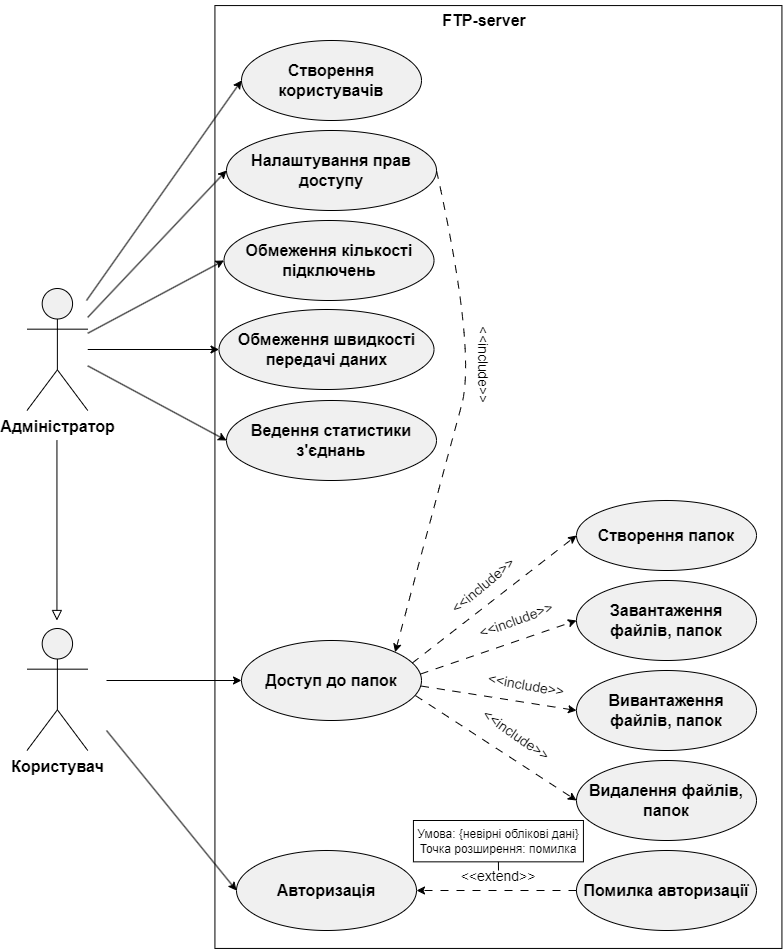

The diagram above was exported from draw.io. Its source (the exported page's mxGraphModel, read from the mxfile embedded in the PNG):
<mxGraphModel dx="1245" dy="642" grid="1" gridSize="10" guides="1" tooltips="1" connect="1" arrows="1" fold="1" page="1" pageScale="1" pageWidth="827" pageHeight="1169" math="0" shadow="0">
  <root>
    <mxCell id="0" />
    <mxCell id="1" parent="0" />
    <mxCell id="F0rOSps_3qiA4jYZ8Of5-2" value="" style="rounded=0;whiteSpace=wrap;html=1;rotation=90;" parent="1" vertex="1">
      <mxGeometry x="70.5" y="413" width="942.87" height="567" as="geometry" />
    </mxCell>
    <mxCell id="F0rOSps_3qiA4jYZ8Of5-3" value="&lt;font size=&quot;1&quot; style=&quot;&quot;&gt;&lt;b style=&quot;font-size: 16px;&quot;&gt;FTP-server&lt;/b&gt;&lt;/font&gt;" style="text;html=1;align=center;verticalAlign=middle;whiteSpace=wrap;rounded=0;" parent="1" vertex="1">
      <mxGeometry x="446.51" y="220" width="161.5" height="40" as="geometry" />
    </mxCell>
    <mxCell id="F0rOSps_3qiA4jYZ8Of5-4" value="&lt;font style=&quot;font-size: 16px;&quot;&gt;&lt;b&gt;Адміністратор&lt;/b&gt;&lt;/font&gt;&lt;div style=&quot;font-size: 16px;&quot;&gt;&lt;span style=&quot;&quot;&gt;&lt;br&gt;&lt;/span&gt;&lt;/div&gt;" style="shape=umlActor;verticalLabelPosition=bottom;verticalAlign=top;html=1;outlineConnect=0;fillColor=#f0f0f0;" parent="1" vertex="1">
      <mxGeometry x="70.5" y="508" width="60.75" height="122" as="geometry" />
    </mxCell>
    <mxCell id="F0rOSps_3qiA4jYZ8Of5-5" value="&lt;div style=&quot;font-size: 16px;&quot;&gt;&lt;span style=&quot;&quot;&gt;&lt;b&gt;Користувач&lt;/b&gt;&lt;/span&gt;&lt;/div&gt;&lt;div style=&quot;font-size: 16px;&quot;&gt;&lt;span style=&quot;&quot;&gt;&lt;br&gt;&lt;/span&gt;&lt;/div&gt;" style="shape=umlActor;verticalLabelPosition=bottom;verticalAlign=top;html=1;outlineConnect=0;fillColor=#f0f0f0;" parent="1" vertex="1">
      <mxGeometry x="70.5" y="848" width="60.75" height="122" as="geometry" />
    </mxCell>
    <mxCell id="F0rOSps_3qiA4jYZ8Of5-6" value="&lt;font style=&quot;font-size: 16px;&quot;&gt;&lt;b&gt;Авторизація&lt;/b&gt;&lt;/font&gt;" style="ellipse;whiteSpace=wrap;html=1;fillColor=#f0f0f0;" parent="1" vertex="1">
      <mxGeometry x="280" y="1070" width="180" height="80" as="geometry" />
    </mxCell>
    <mxCell id="F0rOSps_3qiA4jYZ8Of5-7" value="&lt;font style=&quot;font-size: 16px;&quot;&gt;&lt;b&gt;Створення користувачів&lt;/b&gt;&lt;/font&gt;" style="ellipse;whiteSpace=wrap;html=1;fillColor=#f0f0f0;" parent="1" vertex="1">
      <mxGeometry x="285" y="260" width="180" height="80" as="geometry" />
    </mxCell>
    <mxCell id="F0rOSps_3qiA4jYZ8Of5-8" value="&lt;div style=&quot;&quot;&gt;&lt;span style=&quot;background-color: initial;&quot;&gt;&lt;font style=&quot;font-size: 16px;&quot;&gt;&lt;b&gt;Налаштування прав доступу&lt;/b&gt;&lt;/font&gt;&lt;/span&gt;&lt;/div&gt;" style="ellipse;whiteSpace=wrap;html=1;align=center;fillColor=#f0f0f0;" parent="1" vertex="1">
      <mxGeometry x="270" y="350" width="210" height="80" as="geometry" />
    </mxCell>
    <mxCell id="F0rOSps_3qiA4jYZ8Of5-9" value="&lt;font style=&quot;font-size: 16px;&quot;&gt;&lt;b&gt;Обмеження кількості підключень&lt;/b&gt;&lt;/font&gt;" style="ellipse;whiteSpace=wrap;html=1;fillColor=#f0f0f0;" parent="1" vertex="1">
      <mxGeometry x="267.5" y="440" width="210" height="80" as="geometry" />
    </mxCell>
    <mxCell id="F0rOSps_3qiA4jYZ8Of5-10" value="&lt;font style=&quot;font-size: 16px;&quot;&gt;&lt;b&gt;Обмеження швидкості передачі даних&lt;/b&gt;&lt;/font&gt;" style="ellipse;whiteSpace=wrap;html=1;fillColor=#f0f0f0;" parent="1" vertex="1">
      <mxGeometry x="262.5" y="529" width="215" height="80" as="geometry" />
    </mxCell>
    <mxCell id="F0rOSps_3qiA4jYZ8Of5-12" value="&lt;font style=&quot;font-size: 16px;&quot;&gt;&lt;b&gt;Створення папок&lt;/b&gt;&lt;/font&gt;" style="ellipse;whiteSpace=wrap;html=1;fillColor=#f0f0f0;" parent="1" vertex="1">
      <mxGeometry x="620" y="720" width="180" height="70" as="geometry" />
    </mxCell>
    <mxCell id="F0rOSps_3qiA4jYZ8Of5-13" value="&lt;font style=&quot;font-size: 16px;&quot;&gt;&lt;b&gt;Завантаження файлів, папок&lt;/b&gt;&lt;/font&gt;" style="ellipse;whiteSpace=wrap;html=1;fillColor=#f0f0f0;" parent="1" vertex="1">
      <mxGeometry x="620" y="800" width="180" height="80" as="geometry" />
    </mxCell>
    <mxCell id="F0rOSps_3qiA4jYZ8Of5-14" value="&lt;font style=&quot;font-size: 16px;&quot;&gt;&lt;b&gt;Вивантаження файлів, папок&lt;/b&gt;&lt;/font&gt;" style="ellipse;whiteSpace=wrap;html=1;fillColor=#f0f0f0;" parent="1" vertex="1">
      <mxGeometry x="620" y="890" width="180" height="80" as="geometry" />
    </mxCell>
    <mxCell id="F0rOSps_3qiA4jYZ8Of5-15" value="&lt;font style=&quot;font-size: 16px;&quot;&gt;&lt;b&gt;Видалення файлів, п&lt;/b&gt;&lt;/font&gt;&lt;b style=&quot;font-size: 16px; background-color: initial;&quot;&gt;апок&lt;/b&gt;" style="ellipse;whiteSpace=wrap;html=1;fillColor=#f0f0f0;" parent="1" vertex="1">
      <mxGeometry x="620" y="980" width="180" height="80" as="geometry" />
    </mxCell>
    <mxCell id="F0rOSps_3qiA4jYZ8Of5-18" value="&lt;font style=&quot;font-size: 16px;&quot;&gt;&lt;b&gt;Доступ до папок&lt;/b&gt;&lt;/font&gt;" style="ellipse;whiteSpace=wrap;html=1;fillColor=#f0f0f0;" parent="1" vertex="1">
      <mxGeometry x="285" y="860" width="180" height="80" as="geometry" />
    </mxCell>
    <mxCell id="F0rOSps_3qiA4jYZ8Of5-19" value="&lt;font style=&quot;font-size: 16px;&quot;&gt;&lt;b&gt;Помилка авторизації&lt;/b&gt;&lt;/font&gt;" style="ellipse;whiteSpace=wrap;html=1;fillColor=#f0f0f0;" parent="1" vertex="1">
      <mxGeometry x="620" y="1070" width="180" height="80" as="geometry" />
    </mxCell>
    <mxCell id="F0rOSps_3qiA4jYZ8Of5-20" value="" style="endArrow=classic;html=1;rounded=0;exitX=0;exitY=0.5;exitDx=0;exitDy=0;entryX=1;entryY=0.5;entryDx=0;entryDy=0;strokeColor=default;dashed=1;dashPattern=8 8;" parent="1" source="F0rOSps_3qiA4jYZ8Of5-19" target="F0rOSps_3qiA4jYZ8Of5-6" edge="1">
      <mxGeometry width="50" height="50" relative="1" as="geometry">
        <mxPoint x="550.5784162040338" y="271.245" as="sourcePoint" />
        <mxPoint x="540" y="350" as="targetPoint" />
      </mxGeometry>
    </mxCell>
    <mxCell id="F0rOSps_3qiA4jYZ8Of5-21" value="" style="endArrow=classic;html=1;rounded=0;exitX=1;exitY=0.5;exitDx=0;exitDy=0;strokeColor=default;dashed=1;dashPattern=8 8;entryX=1;entryY=0;entryDx=0;entryDy=0;curved=1;" parent="1" source="F0rOSps_3qiA4jYZ8Of5-8" target="F0rOSps_3qiA4jYZ8Of5-18" edge="1">
      <mxGeometry width="50" height="50" relative="1" as="geometry">
        <mxPoint x="608" y="389.58000000000004" as="sourcePoint" />
        <mxPoint x="480" y="389.58000000000004" as="targetPoint" />
        <Array as="points">
          <mxPoint x="520" y="570" />
          <mxPoint x="490" y="680" />
        </Array>
      </mxGeometry>
    </mxCell>
    <mxCell id="F0rOSps_3qiA4jYZ8Of5-23" value="&lt;font style=&quot;font-size: 14px;&quot;&gt;&amp;lt;&amp;lt;extend&amp;gt;&amp;gt;&lt;/font&gt;" style="text;html=1;align=center;verticalAlign=middle;whiteSpace=wrap;rounded=0;" parent="1" vertex="1">
      <mxGeometry x="511.93" y="1081.34" width="60" height="30" as="geometry" />
    </mxCell>
    <mxCell id="F0rOSps_3qiA4jYZ8Of5-24" value="&lt;font style=&quot;font-size: 14px;&quot;&gt;&amp;lt;&amp;lt;include&lt;/font&gt;&lt;span style=&quot;background-color: initial; font-size: 14px;&quot;&gt;&amp;gt;&amp;gt;&lt;/span&gt;" style="text;html=1;align=center;verticalAlign=middle;whiteSpace=wrap;rounded=0;rotation=90;" parent="1" vertex="1">
      <mxGeometry x="497.26" y="570" width="60" height="30" as="geometry" />
    </mxCell>
    <mxCell id="F0rOSps_3qiA4jYZ8Of5-27" value="" style="endArrow=classic;html=1;rounded=0;entryX=0;entryY=0.5;entryDx=0;entryDy=0;" parent="1" target="F0rOSps_3qiA4jYZ8Of5-7" edge="1">
      <mxGeometry width="50" height="50" relative="1" as="geometry">
        <mxPoint x="130" y="520" as="sourcePoint" />
        <mxPoint x="120" y="640" as="targetPoint" />
      </mxGeometry>
    </mxCell>
    <mxCell id="F0rOSps_3qiA4jYZ8Of5-28" value="" style="endArrow=classic;html=1;rounded=0;entryX=0;entryY=0.5;entryDx=0;entryDy=0;targetPerimeterSpacing=0;sourcePerimeterSpacing=0;" parent="1" source="F0rOSps_3qiA4jYZ8Of5-4" target="F0rOSps_3qiA4jYZ8Of5-8" edge="1">
      <mxGeometry width="50" height="50" relative="1" as="geometry">
        <mxPoint x="140" y="481" as="sourcePoint" />
        <mxPoint x="170" y="640" as="targetPoint" />
      </mxGeometry>
    </mxCell>
    <mxCell id="F0rOSps_3qiA4jYZ8Of5-29" value="" style="endArrow=classic;html=1;rounded=0;entryX=0;entryY=0.5;entryDx=0;entryDy=0;" parent="1" source="F0rOSps_3qiA4jYZ8Of5-4" target="F0rOSps_3qiA4jYZ8Of5-9" edge="1">
      <mxGeometry width="50" height="50" relative="1" as="geometry">
        <mxPoint x="80" y="710" as="sourcePoint" />
        <mxPoint x="130" y="660" as="targetPoint" />
      </mxGeometry>
    </mxCell>
    <mxCell id="F0rOSps_3qiA4jYZ8Of5-30" value="" style="endArrow=classic;html=1;rounded=0;entryX=0;entryY=0.5;entryDx=0;entryDy=0;" parent="1" source="F0rOSps_3qiA4jYZ8Of5-4" target="F0rOSps_3qiA4jYZ8Of5-10" edge="1">
      <mxGeometry width="50" height="50" relative="1" as="geometry">
        <mxPoint x="60" y="710" as="sourcePoint" />
        <mxPoint x="110" y="660" as="targetPoint" />
      </mxGeometry>
    </mxCell>
    <mxCell id="F0rOSps_3qiA4jYZ8Of5-31" value="" style="endArrow=classic;html=1;rounded=0;entryX=0;entryY=0.5;entryDx=0;entryDy=0;" parent="1" source="F0rOSps_3qiA4jYZ8Of5-4" target="F0rOSps_3qiA4jYZ8Of5-11" edge="1">
      <mxGeometry width="50" height="50" relative="1" as="geometry">
        <mxPoint x="160" y="650" as="sourcePoint" />
        <mxPoint x="140" y="710" as="targetPoint" />
      </mxGeometry>
    </mxCell>
    <mxCell id="F0rOSps_3qiA4jYZ8Of5-32" value="" style="endArrow=block;html=1;rounded=0;strokeColor=default;endFill=0;strokeWidth=1;endSize=8;" parent="1" edge="1">
      <mxGeometry width="50" height="50" relative="1" as="geometry">
        <mxPoint x="100.44" y="660" as="sourcePoint" />
        <mxPoint x="100.44" y="840" as="targetPoint" />
      </mxGeometry>
    </mxCell>
    <mxCell id="nnPJU36ubpt1Rap7rljA-2" value="" style="endArrow=classic;html=1;rounded=0;entryX=0;entryY=0.5;entryDx=0;entryDy=0;" parent="1" target="F0rOSps_3qiA4jYZ8Of5-6" edge="1">
      <mxGeometry width="50" height="50" relative="1" as="geometry">
        <mxPoint x="150" y="950" as="sourcePoint" />
        <mxPoint x="200" y="780" as="targetPoint" />
      </mxGeometry>
    </mxCell>
    <mxCell id="fOVUKI8mmc9ir-H8isCw-5" value="" style="rounded=0;whiteSpace=wrap;html=1;" parent="1" vertex="1">
      <mxGeometry x="456.93" y="1040" width="170" height="41.34" as="geometry" />
    </mxCell>
    <mxCell id="F0rOSps_3qiA4jYZ8Of5-11" value="&lt;font style=&quot;font-size: 16px;&quot;&gt;&lt;b&gt;Ведення статистики з'єднань&lt;/b&gt;&lt;/font&gt;" style="ellipse;whiteSpace=wrap;html=1;fillColor=#f0f0f0;" parent="1" vertex="1">
      <mxGeometry x="270" y="620" width="210" height="80" as="geometry" />
    </mxCell>
    <mxCell id="fOVUKI8mmc9ir-H8isCw-8" value="&lt;div style=&quot;&quot;&gt;&lt;span style=&quot;background-color: initial;&quot;&gt;&lt;font style=&quot;font-size: 12px;&quot;&gt;Умова: {невірні облікові дані}&lt;/font&gt;&lt;/span&gt;&lt;/div&gt;&lt;div style=&quot;&quot;&gt;&lt;span style=&quot;background-color: initial;&quot;&gt;&lt;font style=&quot;font-size: 12px;&quot;&gt;Точка розширення: помилка&lt;/font&gt;&lt;/span&gt;&lt;/div&gt;" style="text;html=1;align=center;verticalAlign=middle;whiteSpace=wrap;rounded=0;" parent="1" vertex="1">
      <mxGeometry x="456.93" y="1040" width="170" height="41.34" as="geometry" />
    </mxCell>
    <mxCell id="-aJ28CqCpWHa6ndmjElJ-1" value="" style="endArrow=none;html=1;rounded=0;entryX=0.5;entryY=0;entryDx=0;entryDy=0;" edge="1" parent="1" target="F0rOSps_3qiA4jYZ8Of5-23">
      <mxGeometry width="50" height="50" relative="1" as="geometry">
        <mxPoint x="542" y="1090" as="sourcePoint" />
        <mxPoint x="550" y="1140" as="targetPoint" />
      </mxGeometry>
    </mxCell>
    <mxCell id="-aJ28CqCpWHa6ndmjElJ-6" value="" style="endArrow=classic;html=1;rounded=0;entryX=0;entryY=0.5;entryDx=0;entryDy=0;" edge="1" parent="1" target="F0rOSps_3qiA4jYZ8Of5-18">
      <mxGeometry width="50" height="50" relative="1" as="geometry">
        <mxPoint x="150" y="900" as="sourcePoint" />
        <mxPoint x="220" y="780" as="targetPoint" />
      </mxGeometry>
    </mxCell>
    <mxCell id="-aJ28CqCpWHa6ndmjElJ-7" value="" style="endArrow=classic;html=1;rounded=0;entryX=0;entryY=0.5;entryDx=0;entryDy=0;exitX=0.948;exitY=0.283;exitDx=0;exitDy=0;exitPerimeter=0;dashed=1;dashPattern=8 8;" edge="1" parent="1" source="F0rOSps_3qiA4jYZ8Of5-18" target="F0rOSps_3qiA4jYZ8Of5-12">
      <mxGeometry width="50" height="50" relative="1" as="geometry">
        <mxPoint x="480" y="900" as="sourcePoint" />
        <mxPoint x="530" y="850" as="targetPoint" />
      </mxGeometry>
    </mxCell>
    <mxCell id="-aJ28CqCpWHa6ndmjElJ-8" value="" style="endArrow=classic;html=1;rounded=0;entryX=0;entryY=0.5;entryDx=0;entryDy=0;exitX=0.995;exitY=0.419;exitDx=0;exitDy=0;exitPerimeter=0;dashed=1;dashPattern=8 8;" edge="1" parent="1" source="F0rOSps_3qiA4jYZ8Of5-18" target="F0rOSps_3qiA4jYZ8Of5-13">
      <mxGeometry width="50" height="50" relative="1" as="geometry">
        <mxPoint x="466" y="893" as="sourcePoint" />
        <mxPoint x="630" y="765" as="targetPoint" />
      </mxGeometry>
    </mxCell>
    <mxCell id="-aJ28CqCpWHa6ndmjElJ-9" value="" style="endArrow=classic;html=1;rounded=0;entryX=0;entryY=0.5;entryDx=0;entryDy=0;exitX=0.997;exitY=0.569;exitDx=0;exitDy=0;exitPerimeter=0;dashed=1;dashPattern=8 8;" edge="1" parent="1" source="F0rOSps_3qiA4jYZ8Of5-18" target="F0rOSps_3qiA4jYZ8Of5-14">
      <mxGeometry width="50" height="50" relative="1" as="geometry">
        <mxPoint x="476" y="903" as="sourcePoint" />
        <mxPoint x="640" y="775" as="targetPoint" />
      </mxGeometry>
    </mxCell>
    <mxCell id="-aJ28CqCpWHa6ndmjElJ-10" value="" style="endArrow=classic;html=1;rounded=0;entryX=0;entryY=0.5;entryDx=0;entryDy=0;exitX=0.966;exitY=0.688;exitDx=0;exitDy=0;exitPerimeter=0;dashed=1;dashPattern=8 8;" edge="1" parent="1" source="F0rOSps_3qiA4jYZ8Of5-18" target="F0rOSps_3qiA4jYZ8Of5-15">
      <mxGeometry width="50" height="50" relative="1" as="geometry">
        <mxPoint x="474" y="916" as="sourcePoint" />
        <mxPoint x="630" y="940" as="targetPoint" />
      </mxGeometry>
    </mxCell>
    <mxCell id="-aJ28CqCpWHa6ndmjElJ-11" value="&lt;font style=&quot;font-size: 14px;&quot;&gt;&amp;lt;&amp;lt;include&lt;/font&gt;&lt;span style=&quot;background-color: initial; font-size: 14px;&quot;&gt;&amp;gt;&amp;gt;&lt;/span&gt;" style="text;html=1;align=center;verticalAlign=middle;whiteSpace=wrap;rounded=0;rotation=-40;" vertex="1" parent="1">
      <mxGeometry x="497.26" y="790" width="60" height="30" as="geometry" />
    </mxCell>
    <mxCell id="-aJ28CqCpWHa6ndmjElJ-12" value="&lt;font style=&quot;font-size: 14px;&quot;&gt;&amp;lt;&amp;lt;include&lt;/font&gt;&lt;span style=&quot;background-color: initial; font-size: 14px;&quot;&gt;&amp;gt;&amp;gt;&lt;/span&gt;" style="text;html=1;align=center;verticalAlign=middle;whiteSpace=wrap;rounded=0;rotation=-20;" vertex="1" parent="1">
      <mxGeometry x="530" y="825" width="60" height="30" as="geometry" />
    </mxCell>
    <mxCell id="-aJ28CqCpWHa6ndmjElJ-13" value="&lt;font style=&quot;font-size: 14px;&quot;&gt;&amp;lt;&amp;lt;include&lt;/font&gt;&lt;span style=&quot;background-color: initial; font-size: 14px;&quot;&gt;&amp;gt;&amp;gt;&lt;/span&gt;" style="text;html=1;align=center;verticalAlign=middle;whiteSpace=wrap;rounded=0;rotation=10;" vertex="1" parent="1">
      <mxGeometry x="540" y="890" width="60" height="30" as="geometry" />
    </mxCell>
    <mxCell id="-aJ28CqCpWHa6ndmjElJ-14" value="&lt;font style=&quot;font-size: 14px;&quot;&gt;&amp;lt;&amp;lt;include&lt;/font&gt;&lt;span style=&quot;background-color: initial; font-size: 14px;&quot;&gt;&amp;gt;&amp;gt;&lt;/span&gt;" style="text;html=1;align=center;verticalAlign=middle;whiteSpace=wrap;rounded=0;rotation=35;" vertex="1" parent="1">
      <mxGeometry x="530" y="940" width="60" height="30" as="geometry" />
    </mxCell>
  </root>
</mxGraphModel>